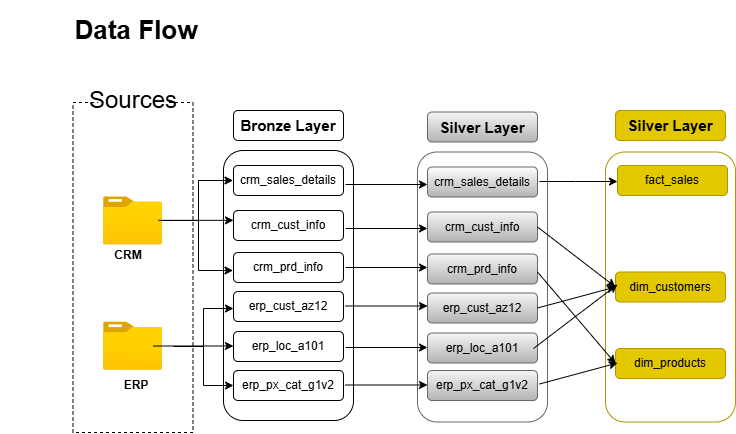

The diagram above was exported from draw.io. Its source (the exported page's mxGraphModel, read from the mxfile embedded in the PNG):
<mxGraphModel dx="1080" dy="549" grid="1" gridSize="4" guides="1" tooltips="1" connect="1" arrows="1" fold="1" page="0" pageScale="1" pageWidth="850" pageHeight="1100" background="light-dark(#FFFFFF,#FFFFFF)" math="0" shadow="0">
  <root>
    <mxCell id="0" />
    <mxCell id="1" parent="0" />
    <mxCell id="fRnNj7hYi1z463XX15HG-1" parent="1" style="rounded=0;whiteSpace=wrap;html=1;fillColor=none;strokeColor=light-dark(#000000,#4D4D4D);fontColor=light-dark(#000000,#000000);dashed=1;" value="" vertex="1">
      <mxGeometry height="330" width="120" x="39.5" y="122" as="geometry" />
    </mxCell>
    <mxCell id="fRnNj7hYi1z463XX15HG-3" parent="1" style="rounded=0;whiteSpace=wrap;html=1;fillColor=light-dark(#FFFFFF,#FFFFFF);fontColor=light-dark(#000000,#000000);strokeColor=none;fontSize=24;" value="Sources" vertex="1">
      <mxGeometry height="40" width="70" x="65" y="100" as="geometry" />
    </mxCell>
    <mxCell id="fRnNj7hYi1z463XX15HG-4" parent="1" style="image;aspect=fixed;html=1;points=[];align=center;fontSize=12;image=img/lib/azure2/general/Folder_Blank.svg;" value="" vertex="1">
      <mxGeometry height="48.69" width="60" x="69.5" y="216" as="geometry" />
    </mxCell>
    <mxCell id="fRnNj7hYi1z463XX15HG-6" parent="1" style="text;html=1;whiteSpace=wrap;strokeColor=none;fillColor=none;align=center;verticalAlign=middle;rounded=0;" value="&lt;span style=&quot;color: light-dark(rgb(0, 0, 0), rgb(0, 0, 0));&quot;&gt;&lt;b&gt;CRM&lt;/b&gt;&lt;/span&gt;" vertex="1">
      <mxGeometry height="30" width="60" x="65" y="260" as="geometry" />
    </mxCell>
    <mxCell id="fRnNj7hYi1z463XX15HG-7" parent="1" style="image;aspect=fixed;html=1;points=[];align=center;fontSize=12;image=img/lib/azure2/general/Folder_Blank.svg;" value="" vertex="1">
      <mxGeometry height="48.69" width="59.99" x="69.51" y="341.31" as="geometry" />
    </mxCell>
    <mxCell id="fRnNj7hYi1z463XX15HG-8" parent="1" style="text;html=1;whiteSpace=wrap;strokeColor=none;fillColor=none;align=center;verticalAlign=middle;rounded=0;" value="&lt;span style=&quot;color: light-dark(rgb(0, 0, 0), rgb(0, 0, 0));&quot;&gt;&lt;b&gt;ERP&lt;/b&gt;&lt;/span&gt;" vertex="1">
      <mxGeometry height="30" width="60" x="72.5" y="390" as="geometry" />
    </mxCell>
    <mxCell id="fRnNj7hYi1z463XX15HG-11" parent="1" style="rounded=1;whiteSpace=wrap;html=1;fillColor=none;strokeColor=light-dark(#000000,#FFCC99);" value="" vertex="1">
      <mxGeometry height="270" width="130" x="190" y="170" as="geometry" />
    </mxCell>
    <mxCell id="fRnNj7hYi1z463XX15HG-13" edge="1" parent="1" source="fRnNj7hYi1z463XX15HG-11" style="edgeStyle=orthogonalEdgeStyle;rounded=0;orthogonalLoop=1;jettySize=auto;html=1;innerLoopWaypoints=1;exitX=0.5;exitY=1;exitDx=0;exitDy=0;" target="fRnNj7hYi1z463XX15HG-11">
      <mxGeometry relative="1" as="geometry" />
    </mxCell>
    <mxCell id="fRnNj7hYi1z463XX15HG-14" parent="1" style="rounded=1;whiteSpace=wrap;html=1;fillColor=light-dark(#FFFFFF,#FFCC99);fontColor=light-dark(#000000,#000000);" value="&lt;font style=&quot;font-size: 15px;&quot;&gt;&lt;b&gt;Bronze Layer&lt;/b&gt;&lt;/font&gt;" vertex="1">
      <mxGeometry height="30" width="110" x="200" y="130" as="geometry" />
    </mxCell>
    <mxCell id="fRnNj7hYi1z463XX15HG-15" parent="1" style="rounded=1;whiteSpace=wrap;html=1;fillColor=light-dark(#FFFFFF,#FFCC99);fontColor=light-dark(#000000,#000000);" value="crm_sales_details" vertex="1">
      <mxGeometry height="30" width="110" x="200" y="185" as="geometry" />
    </mxCell>
    <mxCell id="fRnNj7hYi1z463XX15HG-16" parent="1" style="rounded=1;whiteSpace=wrap;html=1;fillColor=light-dark(#FFFFFF,#FFCC99);fontColor=light-dark(#000000,#000000);" value="crm_cust_info" vertex="1">
      <mxGeometry height="30" width="110" x="200" y="230" as="geometry" />
    </mxCell>
    <mxCell id="fRnNj7hYi1z463XX15HG-17" parent="1" style="rounded=1;whiteSpace=wrap;html=1;fillColor=light-dark(#FFFFFF,#FFCC99);fontColor=light-dark(#000000,#000000);" value="crm_prd_info" vertex="1">
      <mxGeometry height="30" width="110" x="200" y="272" as="geometry" />
    </mxCell>
    <mxCell id="fRnNj7hYi1z463XX15HG-18" parent="1" style="rounded=1;whiteSpace=wrap;html=1;fillColor=light-dark(#FFFFFF,#FFCC99);fontColor=light-dark(#000000,#000000);" value="erp_cust_az12" vertex="1">
      <mxGeometry height="30" width="110" x="200" y="311" as="geometry" />
    </mxCell>
    <mxCell id="fRnNj7hYi1z463XX15HG-19" parent="1" style="rounded=1;whiteSpace=wrap;html=1;fillColor=light-dark(#FFFFFF,#FFCC99);fontColor=light-dark(#000000,#000000);" value="erp_loc_a101" vertex="1">
      <mxGeometry height="30" width="110" x="200" y="351" as="geometry" />
    </mxCell>
    <mxCell id="fRnNj7hYi1z463XX15HG-20" parent="1" style="rounded=1;whiteSpace=wrap;html=1;fillColor=light-dark(#FFFFFF,#FFCC99);fontColor=light-dark(#000000,#000000);" value="erp_px_cat_g1v2" vertex="1">
      <mxGeometry height="30" width="110" x="200" y="390" as="geometry" />
    </mxCell>
    <mxCell id="fRnNj7hYi1z463XX15HG-28" edge="1" parent="1" style="endArrow=classic;html=1;rounded=0;strokeColor=light-dark(#000000,#000000);entryX=0;entryY=0.25;entryDx=0;entryDy=0;" value="">
      <mxGeometry height="50" relative="1" width="50" as="geometry">
        <Array as="points" />
        <mxPoint x="125" y="239.85" as="sourcePoint" />
        <mxPoint x="200" y="239.85" as="targetPoint" />
      </mxGeometry>
    </mxCell>
    <mxCell id="fRnNj7hYi1z463XX15HG-29" edge="1" parent="1" style="endArrow=classic;html=1;rounded=0;strokeColor=light-dark(#000000,#000000);edgeStyle=elbowEdgeStyle;" value="">
      <mxGeometry height="50" relative="1" width="50" as="geometry">
        <mxPoint x="129.5" y="240" as="sourcePoint" />
        <mxPoint x="199.5" y="200" as="targetPoint" />
      </mxGeometry>
    </mxCell>
    <mxCell id="fRnNj7hYi1z463XX15HG-30" edge="1" parent="1" style="endArrow=classic;html=1;rounded=0;strokeColor=light-dark(#000000,#000000);edgeStyle=elbowEdgeStyle;" value="">
      <mxGeometry height="50" relative="1" width="50" as="geometry">
        <mxPoint x="129.5" y="240" as="sourcePoint" />
        <mxPoint x="199.5" y="290" as="targetPoint" />
      </mxGeometry>
    </mxCell>
    <mxCell id="fRnNj7hYi1z463XX15HG-34" edge="1" parent="1" style="endArrow=classic;html=1;rounded=0;strokeColor=light-dark(#000000,#000000);" value="">
      <mxGeometry height="50" relative="1" width="50" as="geometry">
        <mxPoint x="120" y="365.5" as="sourcePoint" />
        <mxPoint x="200" y="365.5" as="targetPoint" />
      </mxGeometry>
    </mxCell>
    <mxCell id="fRnNj7hYi1z463XX15HG-35" edge="1" parent="1" style="endArrow=classic;html=1;rounded=0;strokeColor=light-dark(#000000,#000000);edgeStyle=elbowEdgeStyle;" value="">
      <mxGeometry height="50" relative="1" width="50" as="geometry">
        <mxPoint x="140" y="366" as="sourcePoint" />
        <mxPoint x="200" y="328" as="targetPoint" />
      </mxGeometry>
    </mxCell>
    <mxCell id="fRnNj7hYi1z463XX15HG-37" edge="1" parent="1" style="endArrow=classic;html=1;rounded=0;strokeColor=light-dark(#000000,#000000);edgeStyle=elbowEdgeStyle;" target="fRnNj7hYi1z463XX15HG-20" value="">
      <mxGeometry height="50" relative="1" width="50" as="geometry">
        <Array as="points">
          <mxPoint x="170" y="370" />
          <mxPoint x="160" y="380" />
        </Array>
        <mxPoint x="170" y="362.9" as="sourcePoint" />
        <mxPoint x="200" y="405.65" as="targetPoint" />
      </mxGeometry>
    </mxCell>
    <mxCell id="fRnNj7hYi1z463XX15HG-40" parent="1" style="rounded=1;whiteSpace=wrap;html=1;strokeColor=light-dark(#FFFFFF,#FFFFFF);fillColor=none;" value="&lt;font style=&quot;font-size: 26px;&quot;&gt;&lt;b style=&quot;color: light-dark(rgb(0, 0, 0), rgb(0, 0, 0));&quot;&gt;Data Flow&lt;/b&gt;&lt;/font&gt;" vertex="1">
      <mxGeometry height="60" width="270" x="-32.5" y="20" as="geometry" />
    </mxCell>
    <mxCell id="hniCGMkmHTk85XAmsev1-1" parent="1" style="rounded=1;whiteSpace=wrap;html=1;fillColor=none;strokeColor=light-dark(#666666,#B3B3B3);gradientColor=#b3b3b3;" value="" vertex="1">
      <mxGeometry height="270" width="130" x="384" y="171.5" as="geometry" />
    </mxCell>
    <mxCell id="hniCGMkmHTk85XAmsev1-2" edge="1" parent="1" source="hniCGMkmHTk85XAmsev1-1" style="edgeStyle=orthogonalEdgeStyle;rounded=0;orthogonalLoop=1;jettySize=auto;html=1;innerLoopWaypoints=1;exitX=0.5;exitY=1;exitDx=0;exitDy=0;strokeColor=light-dark(#666666,#B3B3B3);fillColor=#f5f5f5;gradientColor=#b3b3b3;" target="hniCGMkmHTk85XAmsev1-1">
      <mxGeometry relative="1" as="geometry" />
    </mxCell>
    <mxCell id="hniCGMkmHTk85XAmsev1-3" parent="1" style="rounded=1;whiteSpace=wrap;html=1;fillColor=light-dark(#F5F5F5,#E6E6E6);strokeColor=light-dark(#666666,#FCFCFC);gradientColor=#b3b3b3;fontColor=light-dark(#000000,#1A1A1A);" value="&lt;font style=&quot;font-size: 15px;&quot;&gt;&lt;b&gt;Silver Layer&lt;/b&gt;&lt;/font&gt;" vertex="1">
      <mxGeometry height="30" width="110" x="394" y="131.5" as="geometry" />
    </mxCell>
    <mxCell id="hniCGMkmHTk85XAmsev1-4" parent="1" style="rounded=1;whiteSpace=wrap;html=1;fillColor=light-dark(#FFFFFF,#E6E6E6);strokeColor=light-dark(#666666,#B3B3B3);gradientColor=#b3b3b3;fontColor=light-dark(#000000,#1A1A1A);" value="crm_sales_details" vertex="1">
      <mxGeometry height="30" width="110" x="394" y="186.5" as="geometry" />
    </mxCell>
    <mxCell id="hniCGMkmHTk85XAmsev1-5" parent="1" style="rounded=1;whiteSpace=wrap;html=1;fillColor=light-dark(#F5F5F5,#E6E6E6);strokeColor=light-dark(#666666,#B3B3B3);gradientColor=#b3b3b3;fontColor=light-dark(#000000,#1A1A1A);" value="crm_cust_info" vertex="1">
      <mxGeometry height="30" width="110" x="394" y="231.5" as="geometry" />
    </mxCell>
    <mxCell id="hniCGMkmHTk85XAmsev1-6" parent="1" style="rounded=1;whiteSpace=wrap;html=1;fillColor=light-dark(#F5F5F5,#E6E6E6);strokeColor=light-dark(#666666,#B3B3B3);gradientColor=#b3b3b3;fontColor=light-dark(#000000,#1A1A1A);" value="crm_prd_info" vertex="1">
      <mxGeometry height="30" width="110" x="394" y="273.5" as="geometry" />
    </mxCell>
    <mxCell id="hniCGMkmHTk85XAmsev1-7" parent="1" style="rounded=1;whiteSpace=wrap;html=1;fillColor=light-dark(#F5F5F5,#E6E6E6);strokeColor=light-dark(#666666,#B3B3B3);gradientColor=#b3b3b3;fontColor=light-dark(#000000,#1A1A1A);" value="erp_cust_az12" vertex="1">
      <mxGeometry height="30" width="110" x="394" y="312.5" as="geometry" />
    </mxCell>
    <mxCell id="hniCGMkmHTk85XAmsev1-8" parent="1" style="rounded=1;whiteSpace=wrap;html=1;fillColor=light-dark(#F5F5F5,#E6E6E6);strokeColor=light-dark(#666666,#B3B3B3);gradientColor=#b3b3b3;fontColor=light-dark(#000000,#1A1A1A);" value="erp_loc_a101" vertex="1">
      <mxGeometry height="30" width="110" x="394" y="352.5" as="geometry" />
    </mxCell>
    <mxCell id="hniCGMkmHTk85XAmsev1-9" parent="1" style="rounded=1;whiteSpace=wrap;html=1;fillColor=light-dark(#F5F5F5,#E6E6E6);strokeColor=light-dark(#666666,#B3B3B3);gradientColor=#b3b3b3;fontColor=light-dark(#000000,#1A1A1A);" value="erp_px_cat_g1v2" vertex="1">
      <mxGeometry height="30" width="110" x="394" y="390" as="geometry" />
    </mxCell>
    <mxCell id="hniCGMkmHTk85XAmsev1-10" edge="1" parent="1" style="endArrow=classic;html=1;rounded=0;strokeColor=light-dark(#000000,#000000);" value="">
      <mxGeometry height="50" relative="1" width="50" as="geometry">
        <mxPoint x="312" y="204" as="sourcePoint" />
        <mxPoint x="394" y="204" as="targetPoint" />
      </mxGeometry>
    </mxCell>
    <mxCell id="hniCGMkmHTk85XAmsev1-11" edge="1" parent="1" style="endArrow=classic;html=1;rounded=0;strokeColor=light-dark(#000000,#000000);" value="">
      <mxGeometry height="50" relative="1" width="50" as="geometry">
        <mxPoint x="312" y="248" as="sourcePoint" />
        <mxPoint x="394" y="248" as="targetPoint" />
      </mxGeometry>
    </mxCell>
    <mxCell id="hniCGMkmHTk85XAmsev1-12" edge="1" parent="1" style="endArrow=classic;html=1;rounded=0;strokeColor=light-dark(#000000,#000000);" value="">
      <mxGeometry height="50" relative="1" width="50" as="geometry">
        <mxPoint x="312" y="287" as="sourcePoint" />
        <mxPoint x="394" y="287" as="targetPoint" />
      </mxGeometry>
    </mxCell>
    <mxCell id="hniCGMkmHTk85XAmsev1-13" edge="1" parent="1" style="endArrow=classic;html=1;rounded=0;strokeColor=light-dark(#000000,#000000);" value="">
      <mxGeometry height="50" relative="1" width="50" as="geometry">
        <mxPoint x="312" y="325.5" as="sourcePoint" />
        <mxPoint x="394" y="325.5" as="targetPoint" />
      </mxGeometry>
    </mxCell>
    <mxCell id="hniCGMkmHTk85XAmsev1-14" edge="1" parent="1" style="endArrow=classic;html=1;rounded=0;strokeColor=light-dark(#000000,#000000);" value="">
      <mxGeometry height="50" relative="1" width="50" as="geometry">
        <mxPoint x="312" y="367" as="sourcePoint" />
        <mxPoint x="394" y="367" as="targetPoint" />
      </mxGeometry>
    </mxCell>
    <mxCell id="hniCGMkmHTk85XAmsev1-15" edge="1" parent="1" style="endArrow=classic;html=1;rounded=0;strokeColor=light-dark(#000000,#000000);" value="">
      <mxGeometry height="50" relative="1" width="50" as="geometry">
        <mxPoint x="312" y="404.5" as="sourcePoint" />
        <mxPoint x="394" y="404.5" as="targetPoint" />
      </mxGeometry>
    </mxCell>
    <mxCell id="ufbxdiLPY41Jvv7swZaa-1" parent="1" style="rounded=1;whiteSpace=wrap;html=1;fillColor=none;strokeColor=light-dark(#B09500,#FCD300);fontColor=light-dark(#000000,#000000);" value="" vertex="1">
      <mxGeometry height="270" width="130" x="572" y="171.5" as="geometry" />
    </mxCell>
    <mxCell id="ufbxdiLPY41Jvv7swZaa-2" edge="1" parent="1" source="ufbxdiLPY41Jvv7swZaa-1" style="edgeStyle=orthogonalEdgeStyle;rounded=0;orthogonalLoop=1;jettySize=auto;html=1;innerLoopWaypoints=1;exitX=0.5;exitY=1;exitDx=0;exitDy=0;strokeColor=light-dark(#B09500,#FCD300);fillColor=#e3c800;fontColor=light-dark(#000000,#000000);" target="ufbxdiLPY41Jvv7swZaa-1">
      <mxGeometry relative="1" as="geometry" />
    </mxCell>
    <mxCell id="ufbxdiLPY41Jvv7swZaa-3" parent="1" style="rounded=1;whiteSpace=wrap;html=1;fillColor=#e3c800;strokeColor=light-dark(#B09500,#FCD300);fontColor=light-dark(#000000,#000000);" value="&lt;font style=&quot;font-size: 15px;&quot;&gt;&lt;b&gt;Silver Layer&lt;/b&gt;&lt;/font&gt;" vertex="1">
      <mxGeometry height="30" width="110" x="582" y="130" as="geometry" />
    </mxCell>
    <mxCell id="ufbxdiLPY41Jvv7swZaa-4" parent="1" style="rounded=1;whiteSpace=wrap;html=1;fillColor=#e3c800;strokeColor=light-dark(#B09500,#FCD300);fontColor=light-dark(#000000,#000000);" value="&lt;span style=&quot;color: light-dark(rgb(0, 0, 0), rgb(0, 0, 0));&quot;&gt;fact_sales&lt;/span&gt;" vertex="1">
      <mxGeometry height="30" width="110" x="584" y="185" as="geometry" />
    </mxCell>
    <mxCell id="ufbxdiLPY41Jvv7swZaa-5" parent="1" style="rounded=1;whiteSpace=wrap;html=1;fillColor=#e3c800;strokeColor=light-dark(#B09500,#FCD300);fontColor=light-dark(#000000,#000000);" value="dim_customers" vertex="1">
      <mxGeometry height="30" width="110" x="582" y="291.5" as="geometry" />
    </mxCell>
    <mxCell id="ufbxdiLPY41Jvv7swZaa-6" parent="1" style="rounded=1;whiteSpace=wrap;html=1;fillColor=#e3c800;strokeColor=light-dark(#B09500,#FCD300);fontColor=light-dark(#000000,#000000);" value="dim_products" vertex="1">
      <mxGeometry height="30" width="110" x="582" y="368" as="geometry" />
    </mxCell>
    <mxCell id="ufbxdiLPY41Jvv7swZaa-10" edge="1" parent="1" style="endArrow=classic;html=1;rounded=0;strokeColor=light-dark(#000000,#000000);" value="">
      <mxGeometry height="50" relative="1" width="50" as="geometry">
        <Array as="points">
          <mxPoint x="542" y="201" />
        </Array>
        <mxPoint x="506" y="201" as="sourcePoint" />
        <mxPoint x="584" y="201" as="targetPoint" />
      </mxGeometry>
    </mxCell>
    <mxCell id="ufbxdiLPY41Jvv7swZaa-12" edge="1" parent="1" source="hniCGMkmHTk85XAmsev1-5" style="endArrow=classic;html=1;rounded=0;strokeColor=light-dark(#000000,#000000);entryX=0;entryY=0.5;entryDx=0;entryDy=0;exitX=1;exitY=0.5;exitDx=0;exitDy=0;" target="ufbxdiLPY41Jvv7swZaa-5" value="">
      <mxGeometry height="50" relative="1" width="50" as="geometry">
        <Array as="points" />
        <mxPoint x="528" y="232" as="sourcePoint" />
        <mxPoint x="582" y="245" as="targetPoint" />
      </mxGeometry>
    </mxCell>
    <mxCell id="ufbxdiLPY41Jvv7swZaa-13" edge="1" parent="1" source="hniCGMkmHTk85XAmsev1-7" style="endArrow=classic;html=1;rounded=0;strokeColor=light-dark(#000000,#000000);exitX=1;exitY=0.5;exitDx=0;exitDy=0;entryX=0;entryY=0.5;entryDx=0;entryDy=0;" target="ufbxdiLPY41Jvv7swZaa-5" value="">
      <mxGeometry height="50" relative="1" width="50" as="geometry">
        <Array as="points" />
        <mxPoint x="506" y="327" as="sourcePoint" />
        <mxPoint x="576" y="320" as="targetPoint" />
      </mxGeometry>
    </mxCell>
    <mxCell id="ufbxdiLPY41Jvv7swZaa-14" edge="1" parent="1" style="endArrow=classic;html=1;rounded=0;strokeColor=light-dark(#000000,#000000);" value="">
      <mxGeometry height="50" relative="1" width="50" as="geometry">
        <Array as="points" />
        <mxPoint x="500" y="368" as="sourcePoint" />
        <mxPoint x="584" y="304" as="targetPoint" />
      </mxGeometry>
    </mxCell>
    <mxCell id="ufbxdiLPY41Jvv7swZaa-15" edge="1" parent="1" style="endArrow=classic;html=1;rounded=0;strokeColor=light-dark(#000000,#000000);entryX=0;entryY=0.5;entryDx=0;entryDy=0;" target="ufbxdiLPY41Jvv7swZaa-6" value="">
      <mxGeometry height="50" relative="1" width="50" as="geometry">
        <Array as="points" />
        <mxPoint x="504" y="291.5" as="sourcePoint" />
        <mxPoint x="572" y="367.5" as="targetPoint" />
      </mxGeometry>
    </mxCell>
    <mxCell id="ufbxdiLPY41Jvv7swZaa-16" edge="1" parent="1" style="endArrow=classic;html=1;rounded=0;strokeColor=light-dark(#000000,#000000);exitX=1;exitY=0.5;exitDx=0;exitDy=0;entryX=0;entryY=0.5;entryDx=0;entryDy=0;" value="">
      <mxGeometry height="50" relative="1" width="50" as="geometry">
        <Array as="points" />
        <mxPoint x="506" y="403.5" as="sourcePoint" />
        <mxPoint x="584" y="382.5" as="targetPoint" />
      </mxGeometry>
    </mxCell>
  </root>
</mxGraphModel>